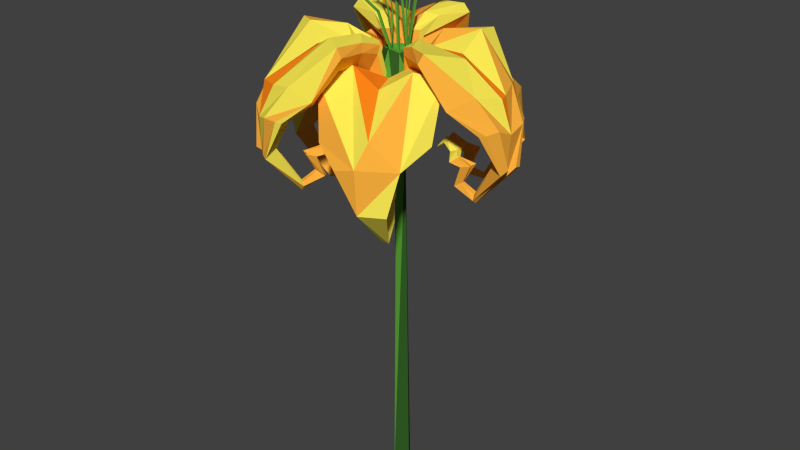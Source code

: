 # Source: specialFLower_B.blend  (saved by Blender 2.72.0; exported with 4.5.12 LTS)
import bpy
from mathutils import Matrix  # noqa: F401  (used for matrix-valued properties, if any)

bpy.ops.wm.read_factory_settings(use_empty=True)
scene = bpy.context.scene
scene.name = 'Scene'

# ---- collections
col_collection_1 = bpy.data.collections.new('Collection 1'); scene.collection.children.link(col_collection_1)

# ---- materials (node trees are filled in below, after node groups)
mat_specialflowerb_e = bpy.data.materials.new('specialFlowerB_E')
mat_specialflowerb_e.alpha_threshold = 0.0
mat_specialflowerb_e.use_transparent_shadow = False
mat_specialflowerb_e.diffuse_color = (0.1022, 0.3564, 0.0382, 1.0)
mat_specialflowerb_e.roughness = 0.5
mat_specialflowerb_e.specular_intensity = 0.0
mat_specialflowerb_d = bpy.data.materials.new('specialFlowerB_D')
mat_specialflowerb_d.alpha_threshold = 0.0
mat_specialflowerb_d.use_transparent_shadow = False
mat_specialflowerb_d.diffuse_color = (0.03071, 0.107, 0.01764, 1.0)
mat_specialflowerb_d.roughness = 0.5
mat_specialflowerb_d.specular_intensity = 0.0
mat_specialflowerb_c = bpy.data.materials.new('specialFlowerB_C')
mat_specialflowerb_c.alpha_threshold = 0.0
mat_specialflowerb_c.use_transparent_shadow = False
mat_specialflowerb_c.diffuse_color = (0.9911, 0.8469, 0.09084, 1.0)
mat_specialflowerb_c.roughness = 0.5
mat_specialflowerb_c.specular_intensity = 0.0
mat_specialflowerb_b = bpy.data.materials.new('specialFlowerB_B')
mat_specialflowerb_b.alpha_threshold = 0.0
mat_specialflowerb_b.use_transparent_shadow = False
mat_specialflowerb_b.diffuse_color = (0.9216, 0.227, 0.009134, 1.0)
mat_specialflowerb_b.roughness = 0.5
mat_specialflowerb_b.specular_intensity = 0.0
mat_specialflowerb_b.line_color = (0.0, 0.0, 0.0, 1.0)
mat_specialflowerb_a = bpy.data.materials.new('specialFlowerB_A')
mat_specialflowerb_a.alpha_threshold = 0.0
mat_specialflowerb_a.use_transparent_shadow = False
mat_specialflowerb_a.diffuse_color = (0.9911, 0.4508, 0.04817, 1.0)
mat_specialflowerb_a.roughness = 0.5
mat_specialflowerb_a.specular_intensity = 0.0
mat_specialflowerb_f = bpy.data.materials.new('specialFlowerB_F')
mat_specialflowerb_f.alpha_threshold = 0.0
mat_specialflowerb_f.use_transparent_shadow = False
mat_specialflowerb_f.diffuse_color = (0.305, 0.004391, 0.0, 1.0)
mat_specialflowerb_f.roughness = 0.5
mat_specialflowerb_f.specular_intensity = 0.0

# ---- material node trees

# ---- world
world_world = bpy.data.worlds.new('World'); scene.world = world_world
world_world.color = (0.05088, 0.05088, 0.05088)
world_world.use_sun_shadow = False
world_world.sun_shadow_jitter_overblur = 0.0
world_world.cycles.sampling_method = 'MANUAL'
world_world.cycles.sample_map_resolution = 256

# ---- meshes
me_cylinder_062 = bpy.data.meshes.new('Cylinder.062')
me_cylinder_062.from_pydata([(-0.1045, 20.95, 5.63), (1.078, 23.46, 0.4905), (2.586, 17.8, 3.391), (4.385, 20.49, 5.152), (4.181, 23.89, 1.813), (2.159, 17.81, 2.754), (2.816, 16.0, 4.1), (1.41, 20.17, 6.302), (1.368, 21.94, 1.069), (0.6657, 20.06, 0.909), (3.24, 22.71, 2.08), (4.717, 21.27, 3.302), (2.626, 16.41, 4.146), (3.219, 19.94, 4.694), (3.32, 18.59, 5.371), (2.262, 16.86, 3.47), (2.396, 17.88, 3.937), (2.047, 18.08, 3.247), (2.0, 18.48, 3.223), (1.625, 18.93, 2.525), (-0.1608, 21.38, 0.5533), (-1.221, 23.43, 4.392), (1.019, 20.1, 0.5887), (3.997, 18.28, 5.625), (0.8986, 22.11, 0.08351), (2.238, 16.56, 2.972), (2.19, 18.41, 2.813), (1.687, 18.54, 2.41), (2.975, 24.21, 2.527), (1.462, 18.3, 2.01), (-0.2705, 22.4, 3.762), (-0.3964, 23.02, 1.086), (0.001553, 24.1, 3.293), (1.53, 18.4, 3.208), (2.432, 16.14, 4.281), (1.924, 16.55, 3.216), (0.8153, 21.38, 1.384), (1.666, 20.1, 5.328), (2.565, 18.56, 5.618), (0.8588, 23.24, 1.73), (2.816, 21.66, 5.475), (2.552, 20.46, 6.192), (2.738, 18.24, 6.234), (1.411, 21.81, 2.615), (0.4054, 21.87, 0.557), (1.641, 23.29, 3.361), (1.656, 17.68, 2.875), (1.887, 17.71, 3.673), (2.051, 20.65, 3.721), (0.3743, 20.09, 0.6733), (-0.5092, -0.773, -0.2959), (-0.4691, 24.0, -0.001307), (-0.2439, 24.16, -0.5937), (0.6181, 24.15, 0.04801), (0.2354, 23.99, 0.3773), (0.1309, -0.7745, 0.5366), (0.08292, 19.39, 0.3019), (0.276, 19.38, -0.2083), (0.7242, -0.7745, -0.05763), (0.3418, -0.7745, -0.6336), (0.2476, 24.08, -0.5047), (-0.3336, 19.38, -0.1459), (-0.06059, 24.23, 0.6855), (1.065, 20.15, 1.309), (1.677, 20.16, -0.2652), (-0.8684, 20.14, 1.47), (-0.03174, 20.16, -1.959), (-1.65, 20.15, -0.2192), (-0.6285, 24.18, 0.4138), (0.533, 24.13, -0.5767), (-0.7232, 24.13, -0.2768), (-0.3962, 23.91, -0.007204), (-0.2281, 23.91, -0.3306), (0.1733, 23.91, -0.3349), (0.3597, 23.91, -0.04271), (0.1994, 23.91, 0.2783), (-0.188, 23.91, 0.2779), (0.3518, 23.91, 0.1594), (0.3483, 23.91, -0.2249), (-0.01322, 23.91, -0.4109), (-0.3811, 23.91, -0.2337), (-0.3535, 23.91, 0.1897), (0.07785, 23.91, 0.3673), (0.5313, 24.09, 0.5669), (0.7361, 24.09, -0.09311), (-0.3683, 24.09, -0.7182), (4.827, 21.46, -3.142), (-0.2334, 23.78, -1.333), (1.522, 18.05, -3.537), (1.926, 20.63, -6.531), (-0.9783, 23.71, -4.558), (2.212, 16.26, -4.381), (4.444, 20.49, -4.361), (0.17, 21.35, -5.802), (2.331, 16.7, -4.276), (2.239, 20.17, -5.281), (3.038, 18.81, -5.501), (1.954, 17.16, -3.619), (2.203, 18.17, -4.054), (1.823, 18.56, -3.394), (1.413, 19.26, -2.683), (4.291, 24.01, -1.67), (0.3067, 20.49, -1.118), (2.666, 18.47, -6.351), (-0.3117, 22.34, -1.394), (1.575, 16.86, -3.299), (1.395, 18.82, -3.063), (1.976, 23.53, -4.208), (1.118, 18.63, -2.22), (1.193, 23.51, -0.4799), (2.653, 24.56, -2.087), (2.569, 16.44, -4.177), (1.954, 16.88, -3.18), (0.7742, 23.48, -1.57), (3.5, 21.37, -5.624), (3.879, 18.54, -5.659), (0.7084, 20.4, -1.284), (0.6334, 21.64, -0.5608), (1.866, 18.21, -2.904), (2.283, 18.04, -3.478), (0.9005, 21.87, -1.583), (1.649, 21.89, -2.927), (-2.155, 24.73, 3.417), (-3.76, 23.13, 5.409), (-4.378, 25.34, 1.954), (-5.087, 22.91, 3.112), (0.08778, 24.65, 1.464), (0.146, 25.09, 2.814), (-1.948, 19.15, 3.935), (-2.088, 21.7, 6.465), (-1.482, 24.65, 0.5563), (-2.718, 25.09, 1.161), (-0.8819, 21.72, 0.6147), (-0.02453, 22.89, 0.7874), (0.292, 25.34, 4.65), (-1.664, 19.19, 3.224), (-2.408, 17.59, 4.442), (-4.809, 21.76, 4.918), (-0.9828, 21.54, 0.9985), (-0.4313, 23.24, 1.721), (-0.4375, 22.31, 1.216), (-0.377, 23.65, 2.579), (-0.2095, 23.98, 4.019), (-1.029, 22.35, 4.962), (-2.487, 17.82, 4.395), (-2.085, 21.51, 5.463), (-2.87, 19.93, 5.731), (-2.198, 18.24, 3.691), (-2.337, 19.29, 4.284), (-2.051, 19.48, 3.466), (-1.889, 19.93, 3.536), (-2.295, 19.91, 3.291), (-1.783, 20.35, 2.696), (-1.648, 20.36, 2.781), (-1.421, 19.65, 2.218), (-0.002308, 22.64, 1.017), (0.5954, 24.9, 4.723), (-4.828, 21.69, 4.6), (-1.645, 24.22, 0.6422), (-1.053, 22.63, 0.4098), (-4.314, 19.58, 5.614), (-2.9, 24.65, 1.111), (0.09912, 24.23, 1.651), (-0.376, 22.85, 5.759), (-4.593, 24.9, 1.727), (-0.3286, 21.57, 1.118), (-1.808, 21.64, 6.323), (-2.937, 19.56, 6.408), (0.2807, 24.65, 2.948), (-1.888, 17.96, 3.47), (-2.642, 19.15, 3.537), (-1.622, 19.84, 3.435), (-1.574, 20.1, 2.785), (-0.2207, 24.68, 1.155), (-0.3503, 25.33, 2.312), (-1.808, 23.3, 5.797), (-2.825, 21.72, 6.462), (-3.265, 19.64, 6.251), (-1.908, 19.76, 3.138), (-2.626, 17.3, 4.347), (-1.984, 17.95, 3.245), (-0.6392, 25.5, 4.144), (-1.681, 19.94, 2.68), (-0.5736, 21.54, 1.237), (-3.402, 25.44, 2.529), (-4.281, 23.37, 4.331), (-1.815, 20.05, 2.622), (-1.054, 22.03, 0.8487), (-3.594, 23.98, 2.071), (-2.749, 19.29, 4.047), (-1.114, 24.64, 0.7143), (-0.8611, 22.91, 0.3042), (-2.021, 25.28, 1.379), (-2.17, 19.19, 2.935), (-2.358, 19.84, 2.999), (-2.866, 17.53, 4.216), (-2.251, 17.97, 3.219), (-4.344, 21.82, 5.485), (-4.017, 19.78, 5.954), (-1.476, 23.25, 1.134), (-2.245, 23.65, 1.498), (-4.041, 22.42, 3.236), (-3.927, 21.55, 4.414), (-3.749, 19.95, 5.227), (-2.377, 18.25, 3.64), (-2.27, 19.49, 3.366), (-0.8229, 23.88, 1.163), (-1.233, 24.7, 1.896), (-2.965, 23.1, 5.608), (-3.66, 21.45, 5.986), (-3.604, 19.74, 5.989), (-0.8701, 22.04, 1.241), (-1.88, 23.11, 3.018), (-2.471, 19.22, 4.043), (-0.5513, 22.8, 0.6913), (-1.739, 24.91, 3.563), (-1.834, 19.06, 2.937), (-2.259, 19.12, 3.672), (-2.733, 17.8, 4.258), (-1.072, 22.78, 1.607), (-1.395, 23.13, 2.172), (-2.354, 22.04, 3.852), (-3.045, 21.27, 5.033), (-3.389, 19.91, 5.626), (-0.9787, 21.53, 0.79), (-0.5928, 21.68, 0.7696), (-0.796, 21.52, 1.116), (0.5322, 25.44, -4.543), (-0.1168, 23.01, -5.736), (-1.277, 24.75, -0.4307), (-2.475, 25.19, -1.055), (-2.399, 19.26, -3.429), (-4.566, 21.67, -4.691), (0.2941, 24.75, -1.336), (0.3883, 25.19, -2.708), (-0.2659, 21.79, -1.031), (-0.9491, 22.91, -0.4528), (-4.138, 25.44, -1.847), (-1.926, 19.29, -2.827), (-2.608, 17.7, -4.081), (-1.653, 21.76, -6.371), (-0.4726, 21.65, -1.35), (-1.243, 23.34, -1.018), (-0.9293, 22.37, -1.017), (-2.01, 23.75, -1.39), (-3.341, 24.08, -1.966), (-3.748, 22.46, -3.147), (-2.528, 17.92, -4.126), (-3.653, 21.61, -4.311), (-3.493, 20.04, -5.126), (-2.062, 18.35, -3.523), (-2.506, 19.39, -3.94), (-1.941, 19.58, -3.283), (-2.054, 20.02, -3.184), (-1.467, 20.46, -2.617), (-4.353, 25.0, -1.62), (0.3381, 24.42, -1.555), (0.1377, 22.99, -1.023), (-2.67, 19.68, -6.317), (-4.764, 22.95, -2.98), (0.8353, 25.0, -4.616), (-0.9004, 21.68, -0.849), (-4.046, 19.66, -5.522), (-1.507, 24.43, -0.5163), (-2.026, 18.06, -3.145), (-1.707, 19.26, -3.831), (-2.118, 19.95, -2.892), (-1.59, 20.2, -2.53), (-0.8546, 24.78, -0.543), (-1.792, 25.43, -1.234), (-4.082, 23.4, -4.239), (-4.149, 21.82, -5.453), (-3.746, 19.74, -5.728), (-2.416, 17.4, -4.222), (-1.782, 18.05, -3.116), (-0.3391, 22.92, -0.6785), (-3.234, 25.6, -2.4), (-1.446, 20.04, -2.57), (-0.8899, 21.65, -1.133), (-0.3123, 21.62, -1.25), (-0.4549, 25.54, -3.985), (-1.575, 23.47, -5.647), (-1.329, 20.16, -2.657), (0.03794, 24.09, -3.923), (-2.095, 19.39, -4.179), (-0.02653, 24.74, -1.097), (-0.1491, 25.38, -2.215), (-1.422, 19.29, -3.121), (-1.384, 19.94, -3.316), (-2.183, 17.63, -4.365), (-1.627, 18.07, -3.334), (-2.543, 21.92, -6.279), (-3.113, 19.88, -6.23), (-0.214, 23.34, -1.619), (-0.1399, 23.75, -2.464), (-0.7471, 22.52, -4.892), (-1.824, 21.65, -5.383), (-2.617, 20.05, -5.635), (-1.929, 18.35, -3.654), (-1.746, 19.59, -3.424), (-0.5411, 23.96, -1.029), (-0.9869, 24.8, -1.796), (-3.182, 23.14, -5.34), (-3.29, 21.56, -5.951), (-3.345, 19.84, -5.897), (-1.693, 19.87, -3.019), (-1.176, 19.75, -2.115), (-0.672, 21.62, -1.285), (-1.639, 23.21, -2.913), (-2.231, 19.32, -3.936), (-1.933, 24.83, -3.314), (-1.592, 19.16, -2.832), (-2.009, 19.22, -3.57), (-2.285, 17.9, -4.271), (-0.8207, 22.88, -1.508), (-1.147, 23.23, -2.073), (-2.123, 22.15, -3.735), (-2.793, 21.37, -4.941), (-3.142, 20.01, -5.521), (-1.396, 25.06, -3.503), (-2.608, 23.25, -5.503), (-1.648, 20.03, -3.429), (-5.665, 20.43, -2.437), (-0.928, 23.36, 0.5981), (-3.709, 17.63, 0.1756), (-6.502, 20.21, 1.324), (-3.431, 23.24, 3.0), (-4.786, 15.85, 0.0003624), (-1.078, 20.05, -0.4777), (-1.516, 21.82, 0.454), (-1.328, 19.98, -0.07113), (-4.994, 20.94, 2.479), (-4.753, 16.28, -0.1559), (-5.475, 20.0, 0.8894), (-6.168, 18.39, -0.1548), (-3.996, 16.74, -0.1576), (-4.497, 17.75, -0.1557), (-3.733, 18.13, -0.1146), (-2.915, 18.85, -0.1569), (-3.476, 23.59, -3.156), (-6.718, 18.05, 0.5918), (-0.7066, 22.24, 0.6187), (-3.53, 16.44, 0.01119), (-3.235, 18.4, 0.04867), (-3.833, 23.3, 0.02962), (-2.366, 18.22, -0.133), (-0.8972, 23.09, -1.068), (-3.014, 24.14, -1.528), (-3.55, 18.39, -0.5818), (-4.786, 16.02, -0.4107), (-3.615, 16.46, -0.3771), (-1.645, 23.06, -0.162), (-6.153, 21.51, -0.1442), (-6.658, 20.34, -0.7725), (-6.725, 18.12, -0.8054), (-0.6865, 21.22, -0.5438), (-3.217, 17.6, -0.3805), (-4.039, 17.63, -0.5134), (-1.707, 21.45, -0.2632), (-3.243, 21.47, -0.2379), (-5.582, 19.77, -0.7376), (6.129, 22.91, -0.07735), (3.576, 25.2, 2.54), (4.934, 22.77, 2.575), (0.9192, 24.51, -1.083), (2.059, 24.95, -1.808), (4.077, 19.02, -0.5556), (6.338, 21.56, -1.699), (0.9178, 24.51, 0.7307), (2.059, 24.95, 1.498), (0.9371, 21.55, 0.1092), (0.7409, 22.72, -0.7897), (3.576, 25.2, -2.853), (3.319, 19.05, -0.446), (4.746, 17.46, -0.4098), (6.359, 21.62, 1.431), (1.313, 21.41, 0.07367), (1.411, 23.1, -0.7601), (1.253, 22.13, -0.4886), (2.117, 23.51, -1.238), (3.281, 23.84, -2.103), (4.507, 22.22, -1.865), (4.745, 17.68, -0.3188), (5.468, 21.37, -1.201), (6.093, 19.79, -0.6547), (3.99, 18.11, -0.2166), (4.573, 19.15, -0.3926), (3.722, 19.34, -0.2318), (3.701, 19.79, -0.4074), (2.907, 20.22, -0.1544), (3.487, 24.76, -3.152), (6.093, 21.55, 1.607), (1.086, 24.18, 0.8783), (0.7248, 22.75, 0.4387), (6.714, 19.44, 0.6539), (1.075, 24.09, -1.186), (4.87, 22.71, -2.828), (3.487, 24.76, 2.839), (1.055, 21.45, -0.5446), (6.075, 21.5, -1.871), (6.712, 19.42, -0.9352), (2.107, 24.51, -1.992), (3.644, 17.82, -0.3744), (4.079, 19.02, 0.2445), (3.481, 19.7, -0.5873), (2.894, 19.96, -0.3041), (0.8051, 24.54, -0.6608), (1.872, 25.19, -1.127), (5.619, 23.16, -1.608), (6.704, 21.58, -1.059), (6.741, 19.5, -0.5725), (3.366, 19.63, -0.1924), (4.773, 17.16, -0.1738), (2.327, 19.51, -0.1532), (3.497, 17.81, -0.1797), (3.603, 25.36, -1.793), (2.856, 19.8, -0.1594), (1.334, 21.41, -0.3964), (4.288, 24.57, 0.3508), (5.586, 23.23, 1.267), (2.873, 19.92, -0.01404), (3.286, 23.85, 1.802), (4.575, 19.15, 0.08268), (0.8708, 24.5, 0.3333), (1.9, 25.14, 0.7861), (3.322, 19.05, 0.1367), (3.471, 19.7, 0.2674), (4.779, 17.39, 0.09946), (3.608, 17.83, 0.06581), (6.617, 21.68, 0.7449), (6.86, 19.64, 0.2271), (1.417, 23.1, 0.4322), (2.115, 23.51, 0.9211), (4.517, 22.28, 1.607), (5.481, 21.41, 0.9197), (6.096, 19.81, 0.359), (4.036, 18.11, -0.03596), (3.745, 19.35, 0.008028), (1.08, 23.71, -0.1435), (1.953, 24.56, -0.1561), (6.035, 22.96, -0.5078), (6.71, 21.31, -0.1034), (6.44, 19.06, -0.2102), (1.356, 21.38, -0.1337), (3.249, 22.97, -0.1554), (4.432, 19.08, -0.1559), (0.6675, 22.68, -0.1446), (3.76, 24.57, -0.1626), (3.155, 18.92, -0.1547), (4.005, 18.98, -0.1556), (4.749, 17.66, -0.03673), (1.622, 22.64, -0.1486), (2.273, 22.99, -0.1533), (4.208, 21.91, -0.162), (5.575, 21.14, -0.1559), (6.261, 19.77, -0.1531), (3.677, 19.76, 0.02207), (1.149, 21.39, 0.1779), (0.5044, 19.36, -0.579), (0.6071, 19.36, -0.5378), (1.695, 28.25, -0.9122), (0.5662, 19.36, -0.4348), (1.666, 28.32, -0.7539), (0.4634, 19.37, -0.476), (1.72, 28.5, -0.9077), (0.25, 23.91, -0.4166), (0.3528, 23.9, -0.3754), (0.3119, 23.9, -0.2724), (0.2091, 23.91, -0.3136), (0.6832, 26.92, -0.567), (0.786, 26.91, -0.5258), (0.7451, 26.92, -0.4228), (0.6423, 26.92, -0.464), (1.959, 28.9, -1.303), (2.252, 28.72, -1.138), (2.17, 28.89, -0.809), (2.707, 29.66, -1.358), (2.671, 29.73, -1.247), (1.402, 28.16, -1.011), (1.607, 28.68, -0.8622), (-0.2556, 23.47, -0.0555), (-0.3123, 23.45, -0.0749), (-2.24, 28.26, 0.2885), (-0.2948, 23.46, -0.1345), (-2.176, 28.19, 0.1771), (-0.2381, 23.48, -0.1151), (-2.226, 28.28, 0.2677), (-0.7799, 25.99, -0.1112), (-0.8365, 25.97, -0.1306), (-0.819, 25.98, -0.1902), (-0.7624, 25.99, -0.1708), (-1.445, 27.57, 0.02024), (-1.502, 27.55, 0.0008392), (-1.484, 27.56, -0.05874), (-1.428, 27.58, -0.03934), (-2.398, 28.47, 0.5034), (-2.539, 28.33, 0.4202), (-2.532, 28.43, 0.2331), (-2.913, 28.77, 0.5705), (-2.908, 28.82, 0.5077), (-1.999, 28.14, 0.3106), (-2.193, 28.4, 0.2396), (-2.111, 28.03, 0.2448), (0.05847, 23.4, -0.7795), (0.1, 23.39, -0.8263), (0.1085, 28.42, -1.476), (0.147, 23.4, -0.7848), (0.1873, 28.46, -1.431), (0.1055, 23.4, -0.738), (0.1158, 28.57, -1.489), (0.0963, 25.97, -0.6132), (0.1379, 25.96, -0.66), (0.1848, 25.97, -0.6185), (0.1433, 25.97, -0.5717), (0.09901, 27.67, -0.8724), (0.1406, 27.66, -0.9192), (0.1875, 27.67, -0.8777), (0.146, 27.67, -0.8309), (-0.04875, 28.79, -1.691), (0.09468, 28.69, -1.816), (0.2542, 28.79, -1.71), (0.0648, 29.22, -2.1), (0.1165, 29.26, -2.06), (-9.844e-05, 28.37, -1.34), (0.1184, 28.67, -1.42), (0.5826, 19.36, 0.1309), (0.509, 19.36, 0.2138), (0.494, 28.25, 1.364), (0.4259, 19.36, 0.1404), (0.3547, 28.32, 1.284), (0.4995, 19.37, 0.05761), (0.4812, 28.5, 1.386), (0.5156, 23.91, -0.1633), (0.4421, 23.9, -0.08047), (0.359, 23.9, -0.1538), (0.4325, 23.91, -0.2366), (0.5109, 26.92, 0.2953), (0.4373, 26.91, 0.3781), (0.3542, 26.92, 0.3047), (0.4277, 26.92, 0.2219), (0.7723, 28.9, 1.744), (0.5185, 28.72, 1.965), (0.2362, 28.89, 1.777), (0.5714, 29.66, 2.467), (0.4799, 29.73, 2.396), (0.6862, 28.16, 1.122), (0.4765, 28.68, 1.265), (-0.4835, 19.36, -0.2675), (-0.5024, 19.36, -0.3766), (-1.45, 28.48, -1.14), (-0.3933, 19.36, -0.3959), (-1.243, 28.32, -1.164), (-0.3743, 19.37, -0.2868), (-1.402, 28.5, -1.129), (-0.2116, 23.9, -0.1365), (-0.2306, 23.9, -0.2456), (-0.1215, 23.9, -0.2649), (-0.1025, 23.91, -0.1558), (-0.5673, 26.92, -0.4259), (-0.5863, 26.91, -0.5351), (-0.4771, 26.91, -0.5544), (-0.4582, 26.92, -0.4452), (-1.864, 28.9, -1.124), (-1.878, 28.72, -1.46), (-1.555, 28.89, -1.564), (-1.54, 29.07, -1.228), (-2.303, 29.66, -1.732), (-2.191, 29.73, -1.759), (-1.323, 28.16, -0.8041), (-1.068, 28.29, -0.8859), (-1.335, 28.02, -1.07), (0.5552, 23.4, -0.1101), (0.5659, 23.39, -0.0484), (1.069, 28.42, 0.3633), (0.5042, 23.4, -0.03749), (0.9845, 28.46, 0.3966), (0.4935, 23.4, -0.09916), (1.074, 28.56, 0.3769), (0.4015, 25.97, -0.1841), (0.4122, 25.96, -0.1224), (0.3505, 25.96, -0.1115), (0.3398, 25.97, -0.1732), (0.6026, 27.67, -0.0205), (0.6133, 27.66, 0.04118), (0.5516, 27.67, 0.05209), (0.5409, 27.67, -0.009584), (1.335, 28.79, 0.3743), (1.343, 28.69, 0.5642), (1.161, 28.79, 0.6227), (1.584, 29.22, 0.7176), (1.52, 29.26, 0.733), (1.03, 28.37, 0.1932), (1.019, 28.67, 0.3361), (0.7186, 18.59, 0.128), (-1.076, 27.19, 1.962), (0.6198, 18.59, 0.0531), (-1.185, 27.25, 1.841), (0.7167, 18.61, 0.005417), (-1.133, 27.43, 2.0), (0.1435, 23.11, 0.1944), (0.04668, 23.09, 0.2421), (-0.003618, 23.09, 0.1433), (0.09323, 23.12, 0.09566), (-0.4728, 26.02, 0.8711), (-0.5696, 25.99, 0.9188), (-0.6199, 26.0, 0.8201), (-0.5231, 26.03, 0.7724), (-1.056, 27.81, 2.474), (-1.344, 27.58, 2.565), (-1.559, 27.74, 2.299), (-1.651, 28.47, 3.08), (-0.7978, 27.15, 1.805), (-1.12, 27.63, 1.901), (-0.1818, 23.22, 0.3837), (-0.3998, 28.25, 1.022), (-0.2152, 23.23, 0.3307), (-0.4625, 28.29, 0.9559), (-0.4019, 28.44, 0.9985), (-0.1447, 25.79, 0.1969), (-0.1978, 25.79, 0.2301), (-0.2312, 25.79, 0.1771), (-0.1781, 25.8, 0.1439), (-0.2204, 27.5, 0.4448), (-0.2735, 27.49, 0.478), (-0.3068, 27.49, 0.425), (-0.2538, 27.5, 0.3918), (-0.2833, 28.41, 1.097), (-0.4823, 28.52, 1.352), (-0.6054, 28.61, 1.205), (-0.5527, 29.06, 1.606)], [], [(41, 32, 21), (9, 36, 31), (37, 38, 42), (32, 31, 21), (42, 41, 7), (24, 9, 22), (38, 12, 34), (24, 8, 9), (11, 10, 4), (21, 30, 0), (23, 14, 13), (36, 30, 21), (4, 10, 8), (6, 12, 14), (6, 25, 15), (34, 12, 15), (35, 15, 16), (25, 2, 16), (5, 17, 16), (46, 47, 16), (5, 26, 18), (46, 17, 18), (26, 27, 19), (33, 18, 19), (4, 24, 1), (24, 22, 49), (4, 28, 3), (40, 45, 32), (44, 31, 32), (44, 20, 31), (25, 6, 34), (33, 29, 27), (25, 35, 47), (13, 37, 0), (30, 36, 43), (48, 0, 30), (14, 38, 37), (3, 40, 41), (3, 41, 42), (1, 24, 44), (28, 1, 39), (28, 45, 40), (2, 47, 46), (23, 42, 6), (13, 48, 11), (8, 43, 36), (48, 43, 10), (0, 41, 21), (49, 9, 20), (20, 9, 31), (7, 37, 42), (7, 41, 0), (42, 38, 34), (7, 0, 37), (3, 23, 13), (31, 36, 21), (3, 13, 11), (24, 4, 8), (23, 6, 14), (12, 6, 15), (35, 34, 15), (47, 35, 16), (15, 25, 16), (2, 5, 16), (17, 46, 16), (17, 5, 18), (33, 46, 18), (18, 26, 19), (29, 33, 19), (27, 29, 19), (28, 4, 1), (11, 4, 3), (41, 40, 32), (44, 49, 20), (39, 44, 32), (45, 39, 32), (35, 25, 34), (26, 46, 33), (26, 33, 27), (34, 6, 42), (48, 13, 0), (43, 48, 30), (13, 14, 37), (14, 12, 38), (39, 1, 44), (23, 3, 42), (44, 24, 49), (45, 28, 39), (3, 28, 40), (5, 46, 26), (5, 2, 46), (47, 2, 25), (49, 22, 9), (9, 8, 36), (8, 10, 43), (11, 48, 10), (68, 51, 70), (57, 56, 55), (52, 60, 69), (83, 54, 62), (57, 64, 63), (57, 66, 64), (56, 63, 65), (67, 66, 61), (65, 67, 61), (62, 68, 65), (64, 84, 83), (63, 83, 62), (69, 84, 64), (85, 69, 66), (70, 85, 66), (68, 70, 67), (76, 74, 73), (83, 53, 77), (62, 76, 68), (84, 69, 78), (85, 70, 80), (62, 54, 82), (60, 73, 69), (51, 71, 70), (60, 52, 79), (58, 57, 55), (83, 84, 53), (59, 50, 57), (58, 59, 57), (85, 52, 69), (56, 57, 63), (57, 61, 66), (61, 56, 65), (51, 68, 81), (63, 64, 83), (64, 66, 69), (65, 63, 62), (67, 70, 66), (65, 68, 67), (74, 53, 84), (72, 52, 85), (75, 54, 83), (56, 61, 55), (61, 57, 50), (55, 61, 50), (50, 59, 58), (79, 52, 72), (72, 85, 80), (80, 70, 71), (71, 51, 81), (81, 68, 76), (76, 62, 82), (82, 54, 75), (75, 83, 77), (77, 53, 74), (74, 84, 78), (78, 69, 73), (73, 60, 79), (74, 76, 75), (81, 76, 71), (76, 72, 71), (77, 74, 75), (55, 50, 58), (74, 78, 73), (72, 80, 71), (76, 82, 75), (76, 73, 72), (73, 79, 72), (114, 110, 101), (116, 120, 109), (92, 96, 115), (110, 109, 101), (115, 114, 92), (96, 94, 111), (101, 121, 86), (103, 96, 95), (120, 121, 101), (91, 94, 96), (91, 105, 97), (111, 94, 97), (112, 97, 98), (105, 88, 98), (88, 99, 98), (118, 119, 98), (88, 106, 99), (118, 99, 100), (90, 104, 87), (90, 107, 89), (114, 107, 110), (113, 109, 110), (105, 91, 111), (118, 108, 106), (105, 112, 119), (95, 92, 86), (89, 114, 115), (87, 104, 117), (107, 87, 113), (88, 119, 118), (103, 115, 91), (95, 121, 93), (104, 120, 116), (90, 121, 120), (86, 114, 101), (117, 116, 109), (92, 114, 86), (102, 104, 116), (115, 96, 111), (89, 103, 95), (109, 120, 101), (89, 95, 93), (103, 91, 96), (94, 91, 97), (112, 111, 97), (119, 112, 98), (97, 105, 98), (99, 118, 98), (99, 106, 100), (108, 118, 100), (106, 108, 100), (102, 116, 117), (107, 90, 87), (93, 90, 89), (113, 117, 109), (107, 113, 110), (112, 105, 111), (111, 91, 115), (121, 95, 86), (95, 96, 92), (103, 89, 115), (117, 104, 102), (113, 87, 117), (89, 107, 114), (88, 118, 106), (119, 88, 105), (104, 90, 120), (93, 121, 90), (208, 123, 209), (185, 184, 124), (138, 187, 159), (187, 199, 158), (202, 203, 160), (199, 200, 161), (215, 122, 123), (197, 185, 125), (190, 130, 131), (192, 131, 124), (198, 197, 137), (195, 198, 160), (155, 140, 183), (203, 218, 195), (162, 139, 140), (143, 142, 156), (125, 201, 202), (164, 188, 201), (167, 146, 145), (200, 188, 164), (145, 143, 163), (156, 142, 141), (136, 144, 146), (168, 141, 139), (136, 169, 147), (195, 218, 204), (196, 204, 189), (169, 128, 148), (135, 149, 148), (193, 170, 189), (135, 171, 150), (193, 205, 151), (171, 172, 153), (194, 151, 152), (154, 186, 152), (224, 159, 191), (159, 158, 130), (130, 158, 161), (133, 155, 165), (126, 162, 155), (163, 156, 134), (125, 157, 137), (124, 164, 125), (131, 161, 164), (129, 166, 163), (156, 168, 127), (168, 162, 126), (163, 175, 176), (127, 126, 173), (129, 176, 177), (136, 179, 180), (133, 165, 225), (134, 127, 174), (134, 181, 175), (135, 178, 171), (171, 178, 182), (172, 182, 154), (128, 169, 180), (167, 177, 179), (149, 213, 148), (123, 122, 184), (209, 123, 185), (225, 132, 191), (206, 190, 192), (214, 191, 190), (207, 192, 184), (180, 179, 195), (216, 193, 194), (194, 186, 182), (216, 217, 170), (180, 196, 170), (210, 209, 197), (179, 210, 198), (222, 202, 201), (187, 138, 226), (200, 199, 219), (199, 187, 211), (188, 200, 220), (221, 201, 188), (223, 203, 202), (226, 138, 224), (175, 208, 209), (174, 173, 206), (176, 209, 210), (173, 133, 214), (181, 174, 207), (181, 215, 208), (128, 217, 216), (177, 210, 179), (165, 183, 226), (222, 221, 143), (140, 211, 226), (141, 220, 219), (139, 219, 211), (142, 212, 220), (221, 212, 142), (223, 222, 145), (144, 218, 223), (165, 224, 225), (150, 153, 152), (189, 204, 147), (189, 213, 149), (125, 185, 124), (224, 138, 159), (159, 187, 158), (157, 202, 160), (158, 199, 161), (122, 215, 207), (208, 215, 123), (137, 197, 125), (192, 190, 131), (190, 191, 130), (184, 192, 124), (160, 198, 137), (165, 155, 183), (160, 203, 195), (155, 162, 140), (163, 143, 156), (157, 125, 202), (125, 164, 201), (166, 167, 145), (161, 200, 164), (166, 145, 163), (168, 156, 141), (167, 136, 146), (162, 168, 139), (144, 136, 147), (196, 195, 204), (170, 196, 189), (147, 169, 148), (128, 135, 148), (205, 193, 189), (149, 135, 150), (194, 193, 151), (150, 171, 153), (186, 194, 152), (172, 154, 153), (132, 224, 191), (191, 159, 130), (137, 157, 160), (131, 130, 161), (133, 126, 155), (129, 167, 166), (124, 131, 164), (134, 156, 127), (127, 168, 126), (129, 163, 176), (174, 127, 173), (167, 129, 177), (169, 136, 180), (173, 126, 133), (181, 134, 174), (163, 134, 175), (172, 171, 182), (136, 167, 179), (218, 144, 147), (213, 147, 148), (185, 123, 184), (197, 209, 185), (214, 225, 191), (207, 206, 192), (206, 214, 190), (122, 207, 184), (196, 180, 195), (178, 216, 194), (178, 194, 182), (182, 186, 154), (193, 216, 170), (217, 180, 170), (198, 210, 197), (195, 179, 198), (221, 222, 201), (211, 187, 226), (220, 200, 219), (219, 199, 211), (212, 188, 220), (212, 221, 188), (222, 223, 202), (223, 218, 203), (132, 225, 224), (176, 175, 209), (207, 174, 206), (177, 176, 210), (214, 133, 225), (206, 173, 214), (215, 181, 207), (175, 181, 208), (135, 216, 178), (135, 128, 216), (217, 128, 180), (224, 165, 226), (145, 222, 143), (183, 140, 226), (139, 141, 219), (140, 139, 211), (141, 142, 220), (143, 221, 142), (146, 223, 145), (146, 144, 223), (151, 149, 150), (151, 150, 152), (152, 153, 154), (204, 218, 147), (213, 189, 147), (205, 189, 149), (205, 149, 151), (281, 280, 227), (241, 293, 256), (296, 297, 258), (293, 294, 256), (291, 281, 228), (285, 233, 234), (286, 234, 227), (292, 291, 240), (289, 292, 258), (236, 243, 278), (297, 313, 289), (263, 242, 243), (246, 245, 255), (228, 295, 296), (260, 283, 295), (262, 249, 248), (293, 241, 307), (294, 283, 260), (248, 246, 259), (255, 245, 244), (239, 247, 249), (263, 244, 242), (239, 264, 250), (289, 313, 298), (290, 298, 284), (264, 231, 251), (238, 252, 251), (287, 265, 284), (238, 266, 253), (252, 253, 321), (287, 299, 321), (266, 267, 254), (321, 253, 254), (288, 321, 254), (306, 282, 254), (257, 256, 233), (229, 263, 236), (259, 255, 237), (227, 260, 228), (234, 256, 260), (255, 263, 230), (259, 270, 271), (230, 229, 268), (232, 271, 272), (239, 273, 274), (236, 261, 235), (229, 236, 275), (237, 230, 269), (237, 276, 270), (267, 277, 306), (231, 264, 274), (262, 272, 273), (252, 309, 251), (261, 279, 235), (320, 319, 280), (303, 320, 281), (300, 285, 286), (275, 257, 285), (301, 286, 280), (274, 273, 289), (311, 287, 288), (288, 282, 277), (311, 312, 265), (274, 290, 265), (304, 303, 291), (273, 304, 292), (317, 296, 295), (294, 293, 314), (283, 294, 315), (316, 295, 283), (318, 297, 296), (307, 241, 279), (270, 302, 303), (269, 268, 300), (271, 303, 304), (276, 269, 301), (276, 310, 302), (311, 305, 266), (266, 305, 277), (231, 312, 311), (272, 304, 273), (279, 278, 307), (317, 316, 246), (244, 315, 314), (242, 314, 307), (245, 308, 315), (316, 308, 245), (318, 317, 248), (247, 313, 318), (284, 298, 250), (284, 309, 252), (302, 310, 319), (303, 302, 320), (228, 281, 227), (279, 241, 257), (257, 241, 256), (240, 296, 258), (240, 291, 228), (286, 285, 234), (285, 257, 233), (280, 286, 227), (258, 292, 240), (261, 236, 278), (258, 297, 289), (236, 263, 243), (259, 246, 255), (240, 228, 296), (228, 260, 295), (232, 262, 248), (256, 294, 260), (232, 248, 259), (263, 255, 244), (262, 239, 249), (247, 239, 250), (290, 289, 298), (265, 290, 284), (250, 264, 251), (231, 238, 251), (299, 287, 284), (252, 238, 253), (288, 287, 321), (253, 266, 254), (282, 288, 254), (267, 306, 254), (235, 279, 257), (234, 233, 256), (227, 234, 260), (237, 255, 230), (230, 263, 229), (232, 259, 271), (269, 230, 268), (262, 232, 272), (264, 239, 274), (275, 236, 235), (268, 229, 275), (276, 237, 269), (259, 237, 270), (267, 266, 277), (239, 262, 273), (279, 261, 278), (313, 247, 250), (309, 250, 251), (281, 320, 280), (291, 303, 281), (275, 235, 257), (301, 300, 286), (300, 275, 285), (319, 301, 280), (290, 274, 289), (305, 311, 288), (305, 288, 277), (277, 282, 306), (287, 311, 265), (312, 274, 265), (292, 304, 291), (289, 273, 292), (316, 317, 295), (315, 294, 314), (314, 293, 307), (308, 283, 315), (308, 316, 283), (317, 318, 296), (318, 313, 297), (271, 270, 303), (301, 269, 300), (272, 271, 304), (300, 268, 275), (310, 276, 301), (270, 276, 302), (238, 311, 266), (238, 231, 311), (312, 231, 274), (248, 317, 246), (278, 243, 307), (242, 244, 314), (243, 242, 307), (244, 245, 315), (246, 316, 245), (249, 318, 248), (249, 247, 318), (298, 313, 250), (309, 284, 250), (299, 284, 252), (299, 252, 321), (320, 302, 319), (310, 301, 319), (353, 347, 339), (328, 358, 346), (360, 334, 354), (347, 346, 339), (354, 353, 322), (334, 332, 349), (341, 329, 330), (339, 359, 322), (340, 334, 333), (358, 328, 330), (358, 359, 339), (327, 332, 334), (327, 342, 335), (349, 332, 335), (350, 335, 336), (342, 324, 336), (324, 337, 336), (356, 357, 336), (324, 343, 337), (356, 337, 348), (326, 341, 323), (341, 330, 328), (326, 344, 325), (352, 344, 347), (351, 346, 347), (342, 327, 349), (348, 345, 343), (342, 350, 357), (348, 337, 338), (325, 352, 353), (325, 353, 354), (323, 341, 355), (344, 323, 351), (324, 357, 356), (340, 354, 327), (360, 359, 331), (329, 358, 330), (326, 359, 358), (334, 360, 333), (322, 353, 339), (355, 328, 346), (322, 360, 354), (354, 334, 349), (325, 340, 333), (346, 358, 339), (325, 333, 331), (341, 326, 329), (340, 327, 334), (332, 327, 335), (350, 349, 335), (357, 350, 336), (335, 342, 336), (337, 356, 336), (337, 343, 338), (345, 348, 338), (343, 345, 338), (344, 326, 323), (331, 326, 325), (353, 352, 347), (351, 355, 346), (344, 351, 347), (350, 342, 349), (343, 356, 348), (349, 327, 354), (359, 360, 322), (340, 325, 354), (355, 341, 328), (351, 323, 355), (325, 344, 352), (324, 356, 343), (357, 324, 342), (333, 360, 331), (329, 326, 358), (331, 359, 326), (440, 361, 441), (419, 418, 362), (376, 431, 392), (434, 435, 394), (431, 432, 392), (429, 419, 363), (423, 368, 369), (424, 369, 362), (430, 429, 375), (427, 430, 394), (371, 378, 417), (435, 450, 427), (395, 377, 378), (381, 380, 390), (363, 433, 434), (397, 421, 433), (400, 384, 383), (431, 376, 443), (432, 421, 397), (383, 381, 396), (390, 380, 379), (374, 382, 384), (401, 379, 377), (374, 402, 385), (427, 450, 436), (428, 436, 422), (402, 366, 386), (373, 387, 386), (425, 403, 422), (373, 404, 388), (425, 437, 456), (404, 405, 389), (426, 456, 389), (413, 420, 389), (393, 392, 368), (364, 395, 371), (396, 390, 372), (363, 391, 375), (362, 397, 363), (369, 392, 397), (367, 399, 396), (390, 401, 365), (401, 395, 364), (396, 408, 409), (365, 364, 406), (367, 409, 410), (374, 412, 414), (372, 365, 407), (372, 415, 396), (373, 411, 404), (404, 411, 416), (405, 416, 413), (366, 402, 414), (400, 410, 412), (387, 445, 386), (361, 447, 418), (441, 361, 419), (438, 423, 424), (446, 393, 423), (439, 424, 418), (414, 412, 427), (448, 425, 426), (426, 420, 416), (448, 449, 403), (414, 428, 403), (442, 441, 429), (412, 442, 430), (454, 434, 433), (432, 431, 451), (421, 432, 452), (453, 433, 421), (455, 435, 434), (443, 376, 457), (408, 440, 441), (407, 406, 438), (409, 441, 442), (371, 398, 370), (406, 371, 446), (415, 407, 439), (415, 447, 440), (366, 449, 448), (410, 442, 412), (398, 417, 443), (454, 453, 381), (379, 452, 451), (377, 451, 443), (380, 444, 452), (453, 444, 380), (455, 454, 383), (382, 450, 455), (398, 457, 370), (422, 436, 385), (422, 445, 387), (363, 419, 362), (457, 376, 393), (393, 376, 392), (391, 434, 394), (440, 447, 361), (375, 429, 363), (424, 423, 369), (423, 393, 368), (418, 424, 362), (394, 430, 375), (398, 371, 417), (394, 435, 427), (371, 395, 378), (396, 381, 390), (391, 363, 434), (363, 397, 433), (399, 400, 383), (392, 432, 397), (399, 383, 396), (401, 390, 379), (400, 374, 384), (395, 401, 377), (382, 374, 385), (428, 427, 436), (403, 428, 422), (385, 402, 386), (366, 373, 386), (437, 425, 422), (387, 373, 388), (426, 425, 456), (388, 404, 389), (420, 426, 389), (405, 413, 389), (370, 457, 393), (375, 391, 394), (369, 368, 392), (367, 400, 399), (362, 369, 397), (372, 390, 365), (365, 401, 364), (367, 396, 409), (407, 365, 406), (400, 367, 410), (402, 374, 414), (406, 364, 371), (415, 372, 407), (396, 415, 408), (405, 404, 416), (374, 400, 412), (450, 382, 385), (445, 385, 386), (456, 387, 388), (456, 388, 389), (419, 361, 418), (429, 441, 419), (446, 370, 393), (439, 438, 424), (438, 446, 423), (447, 439, 418), (428, 414, 427), (411, 448, 426), (411, 426, 416), (416, 420, 413), (425, 448, 403), (449, 414, 403), (430, 442, 429), (427, 412, 430), (453, 454, 433), (452, 432, 451), (451, 431, 443), (444, 421, 452), (444, 453, 421), (454, 455, 434), (455, 450, 435), (409, 408, 441), (439, 407, 438), (410, 409, 442), (446, 371, 370), (438, 406, 446), (447, 415, 439), (408, 415, 440), (373, 448, 411), (373, 366, 448), (449, 366, 414), (457, 398, 443), (383, 454, 381), (417, 378, 443), (377, 379, 451), (378, 377, 443), (379, 380, 452), (381, 453, 380), (384, 455, 383), (384, 382, 455), (436, 450, 385), (445, 422, 385), (437, 422, 387), (437, 387, 456), (470, 460, 462), (464, 460, 469), (471, 462, 464), (458, 459, 461), (458, 465, 466), (466, 467, 461), (463, 468, 465), (467, 468, 463), (469, 470, 466), (466, 470, 471), (472, 469, 465), (467, 471, 472), (473, 479, 477), (462, 475, 479), (460, 474, 475), (460, 478, 473), (474, 476, 477), (474, 473, 476), (464, 479, 478), (469, 460, 470), (471, 470, 462), (473, 478, 479), (472, 464, 469), (472, 471, 464), (463, 458, 461), (459, 458, 466), (459, 466, 461), (458, 463, 465), (461, 467, 463), (465, 469, 466), (467, 466, 471), (468, 472, 465), (468, 467, 472), (476, 473, 477), (462, 460, 475), (474, 460, 473), (479, 475, 477), (475, 474, 477), (460, 464, 478), (479, 464, 462), (492, 482, 484), (486, 482, 491), (493, 484, 486), (480, 481, 483), (480, 487, 488), (488, 489, 483), (485, 490, 487), (489, 490, 485), (491, 492, 488), (488, 492, 493), (494, 491, 487), (489, 493, 494), (495, 501, 499), (484, 497, 501), (502, 496, 497), (502, 500, 495), (496, 498, 499), (496, 495, 498), (486, 501, 500), (484, 482, 502), (482, 500, 502), (491, 482, 492), (493, 492, 484), (495, 500, 501), (494, 486, 491), (494, 493, 486), (485, 480, 483), (481, 480, 488), (481, 488, 483), (480, 485, 487), (483, 489, 485), (487, 491, 488), (489, 488, 493), (490, 494, 487), (490, 489, 494), (498, 495, 499), (484, 502, 497), (496, 502, 495), (501, 497, 499), (497, 496, 499), (482, 486, 500), (501, 486, 484), (515, 505, 507), (509, 505, 514), (516, 507, 509), (503, 504, 506), (503, 510, 511), (511, 512, 506), (508, 513, 510), (512, 513, 508), (514, 515, 511), (511, 515, 516), (517, 514, 510), (512, 516, 517), (518, 524, 522), (507, 520, 524), (505, 519, 520), (505, 523, 518), (519, 521, 522), (519, 518, 521), (509, 524, 523), (514, 505, 515), (516, 515, 507), (518, 523, 524), (517, 509, 514), (517, 516, 509), (508, 503, 506), (504, 503, 511), (504, 511, 506), (503, 508, 510), (506, 512, 508), (510, 514, 511), (512, 511, 516), (513, 517, 510), (513, 512, 517), (521, 518, 522), (507, 505, 520), (519, 505, 518), (524, 520, 522), (520, 519, 522), (505, 509, 523), (524, 509, 507), (537, 527, 529), (531, 527, 536), (538, 529, 531), (525, 526, 528), (525, 532, 533), (533, 534, 528), (530, 535, 532), (534, 535, 530), (536, 537, 533), (533, 537, 538), (539, 536, 532), (534, 538, 539), (540, 546, 544), (529, 542, 546), (527, 541, 542), (527, 545, 540), (541, 543, 544), (541, 540, 543), (531, 546, 545), (536, 527, 537), (538, 537, 529), (540, 545, 546), (539, 531, 536), (539, 538, 531), (530, 525, 528), (526, 525, 533), (526, 533, 528), (525, 530, 532), (528, 534, 530), (532, 536, 533), (534, 533, 538), (535, 539, 532), (535, 534, 539), (543, 540, 544), (529, 527, 542), (541, 527, 540), (546, 542, 544), (542, 541, 544), (527, 531, 545), (546, 531, 529), (559, 549, 551), (568, 569, 565), (553, 549, 558), (560, 551, 553), (547, 548, 550), (547, 554, 555), (555, 556, 550), (552, 557, 554), (556, 557, 552), (558, 559, 555), (555, 559, 560), (561, 558, 554), (556, 560, 561), (562, 565, 567), (551, 564, 565), (570, 563, 564), (570, 568, 562), (563, 566, 567), (563, 562, 566), (553, 569, 568), (551, 549, 570), (549, 568, 570), (558, 549, 559), (560, 559, 551), (562, 568, 565), (561, 553, 558), (561, 560, 553), (552, 547, 550), (548, 547, 555), (548, 555, 550), (547, 552, 554), (550, 556, 552), (554, 558, 555), (556, 555, 560), (557, 561, 554), (557, 556, 561), (566, 562, 567), (569, 551, 565), (551, 570, 564), (563, 570, 562), (565, 564, 567), (564, 563, 567), (549, 553, 568), (569, 553, 551), (583, 573, 575), (577, 573, 582), (584, 575, 577), (571, 572, 574), (571, 578, 579), (579, 580, 574), (576, 581, 578), (580, 581, 576), (582, 583, 579), (579, 583, 584), (585, 582, 578), (580, 584, 585), (586, 592, 590), (575, 588, 592), (573, 587, 588), (573, 591, 586), (587, 589, 590), (587, 586, 589), (577, 592, 591), (582, 573, 583), (584, 583, 575), (586, 591, 592), (585, 577, 582), (585, 584, 577), (576, 571, 574), (572, 571, 579), (572, 579, 574), (571, 576, 578), (574, 580, 576), (578, 582, 579), (580, 579, 584), (581, 585, 578), (581, 580, 585), (589, 586, 590), (575, 573, 588), (587, 573, 586), (592, 588, 590), (588, 587, 590), (573, 577, 591), (592, 577, 575), (604, 594, 596), (598, 594, 603), (605, 596, 598), (593, 599, 600), (600, 601, 595), (597, 602, 599), (601, 602, 597), (603, 604, 600), (600, 604, 605), (606, 603, 599), (601, 605, 606), (607, 612, 610), (596, 609, 612), (594, 608, 609), (594, 611, 607), (608, 607, 610), (598, 612, 611), (603, 594, 604), (605, 604, 596), (607, 611, 612), (606, 598, 603), (606, 605, 598), (597, 593, 595), (593, 600, 595), (593, 597, 599), (595, 601, 597), (599, 603, 600), (601, 600, 605), (602, 606, 599), (602, 601, 606), (596, 594, 609), (608, 594, 607), (612, 609, 610), (609, 608, 610), (594, 598, 611), (612, 598, 596), (623, 614, 616), (617, 614, 622), (624, 616, 617), (613, 618, 619), (619, 620, 615), (615, 621, 618), (620, 621, 615), (622, 623, 619), (619, 623, 624), (625, 622, 618), (620, 624, 625), (626, 617, 629), (616, 628, 617), (614, 627, 628), (627, 626, 629), (622, 614, 623), (624, 623, 616), (625, 617, 622), (625, 624, 617), (613, 619, 615), (613, 615, 618), (618, 622, 619), (620, 619, 624), (621, 625, 618), (621, 620, 625), (616, 614, 628), (627, 614, 626), (617, 628, 629), (628, 627, 629), (614, 617, 626)])
me_cylinder_062.polygons.foreach_set('material_index', [2, 4, 2, 4, 4, 4, 2, 4, 4, 2, 2, 4, 4, 4, 2, 2, 2, 2, 2, 2, 2, 2, 2, 2, 2, 4, 2, 3, 4, 4, 2, 2, 2, 4, 4, 4, 4, 4, 4, 4, 2, 2, 2, 2, 4, 4, 4, 4, 4, 4, 2, 4, 4, 2, 2, 4, 2, 4, 2, 2, 2, 2, 2, 2, 2, 2, 2, 2, 2, 2, 4, 2, 2, 4, 2, 3, 2, 2, 2, 2, 4, 4, 4, 4, 2, 2, 4, 2, 4, 2, 2, 2, 4, 4, 4, 4, 1, 0, 0, 1, 0, 1, 1, 0, 0, 1, 1, 1, 1, 0, 0, 0, 0, 0, 1, 0, 0, 0, 1, 1, 0, 1, 1, 0, 1, 0, 0, 1, 1, 0, 0, 0, 0, 0, 1, 1, 1, 1, 1, 1, 0, 0, 0, 0, 0, 0, 0, 0, 0, 0, 0, 0, 0, 0, 0, 0, 0, 0, 0, 0, 0, 0, 0, 0, 2, 4, 4, 4, 4, 4, 4, 4, 4, 4, 4, 4, 4, 4, 4, 4, 4, 4, 2, 4, 4, 4, 4, 4, 4, 4, 2, 4, 3, 4, 4, 4, 4, 4, 4, 4, 4, 4, 4, 4, 4, 4, 4, 4, 4, 4, 4, 4, 4, 4, 4, 2, 4, 2, 4, 4, 4, 3, 4, 4, 4, 4, 4, 2, 4, 4, 4, 4, 3, 2, 4, 4, 4, 4, 3, 4, 2, 4, 4, 4, 4, 4, 4, 4, 4, 4, 2, 4, 4, 4, 2, 4, 4, 4, 4, 4, 4, 4, 4, 4, 4, 4, 4, 2, 2, 2, 2, 2, 4, 2, 2, 2, 2, 4, 4, 2, 2, 4, 4, 4, 2, 2, 4, 4, 4, 4, 4, 4, 2, 2, 4, 2, 4, 2, 4, 4, 4, 4, 4, 4, 4, 4, 4, 4, 4, 4, 4, 4, 4, 2, 2, 2, 2, 2, 2, 4, 3, 4, 4, 4, 4, 4, 4, 4, 4, 4, 4, 3, 4, 4, 4, 4, 4, 4, 4, 3, 3, 4, 2, 4, 4, 4, 4, 4, 4, 4, 4, 4, 2, 4, 4, 4, 2, 4, 4, 4, 4, 4, 4, 4, 4, 4, 4, 4, 4, 2, 2, 2, 2, 2, 2, 2, 4, 4, 4, 2, 4, 4, 2, 2, 2, 4, 4, 4, 4, 2, 4, 4, 2, 4, 2, 4, 4, 4, 4, 4, 4, 4, 4, 4, 4, 4, 4, 4, 4, 4, 4, 4, 2, 2, 4, 4, 2, 2, 2, 4, 4, 4, 4, 4, 4, 4, 4, 4, 4, 4, 4, 3, 3, 3, 4, 4, 4, 4, 2, 4, 4, 4, 2, 2, 2, 2, 4, 4, 4, 4, 4, 4, 4, 2, 4, 4, 2, 4, 2, 4, 4, 4, 4, 2, 2, 4, 2, 3, 2, 2, 3, 2, 2, 2, 2, 2, 2, 2, 2, 2, 2, 4, 4, 4, 4, 2, 2, 2, 4, 4, 4, 2, 4, 4, 4, 4, 4, 4, 2, 2, 4, 4, 4, 3, 4, 4, 4, 4, 4, 4, 4, 4, 4, 4, 4, 4, 4, 4, 4, 4, 4, 4, 4, 4, 4, 4, 4, 4, 4, 3, 3, 2, 4, 4, 4, 2, 2, 4, 2, 4, 4, 4, 4, 2, 4, 4, 2, 4, 2, 4, 2, 4, 4, 4, 2, 2, 4, 2, 2, 2, 2, 2, 2, 2, 2, 2, 2, 4, 2, 4, 4, 4, 4, 2, 2, 2, 4, 4, 4, 4, 4, 4, 4, 4, 4, 4, 4, 4, 4, 2, 4, 4, 4, 4, 4, 4, 4, 4, 4, 4, 4, 4, 4, 4, 4, 4, 4, 2, 2, 4, 4, 4, 4, 4, 4, 4, 4, 4, 4, 4, 4, 2, 3, 3, 2, 4, 4, 2, 2, 4, 4, 4, 4, 4, 4, 4, 4, 4, 4, 4, 4, 4, 4, 4, 2, 4, 4, 4, 4, 4, 4, 4, 4, 4, 4, 4, 3, 4, 2, 4, 4, 4, 4, 2, 4, 4, 4, 2, 4, 2, 4, 4, 4, 4, 4, 4, 4, 4, 4, 4, 4, 2, 4, 4, 4, 4, 4, 2, 4, 2, 4, 4, 4, 4, 4, 4, 4, 4, 3, 2, 4, 4, 4, 4, 2, 2, 4, 4, 4, 4, 4, 4, 4, 4, 4, 4, 4, 4, 4, 4, 4, 4, 4, 4, 4, 4, 4, 4, 2, 4, 2, 2, 4, 2, 2, 4, 4, 4, 2, 2, 2, 4, 2, 4, 4, 2, 2, 4, 4, 4, 4, 4, 4, 3, 2, 4, 4, 4, 4, 2, 2, 4, 4, 4, 3, 4, 4, 4, 4, 4, 4, 4, 4, 4, 4, 4, 4, 2, 4, 3, 4, 4, 4, 4, 4, 4, 4, 4, 4, 4, 4, 4, 4, 4, 4, 3, 4, 2, 4, 2, 4, 4, 4, 4, 4, 4, 4, 4, 4, 4, 4, 4, 4, 4, 4, 4, 4, 4, 4, 4, 2, 4, 2, 4, 4, 4, 4, 2, 4, 2, 2, 4, 2, 4, 4, 4, 2, 4, 4, 4, 4, 4, 2, 2, 2, 4, 4, 4, 4, 3, 4, 4, 4, 2, 2, 4, 4, 4, 4, 4, 4, 4, 4, 4, 4, 4, 4, 4, 4, 4, 2, 4, 4, 4, 4, 4, 4, 4, 4, 4, 4, 4, 4, 4, 4, 4, 4, 2, 0, 0, 0, 0, 0, 0, 0, 0, 0, 0, 0, 0, 5, 5, 5, 5, 5, 5, 5, 0, 0, 5, 0, 0, 0, 0, 0, 0, 0, 0, 0, 0, 0, 5, 5, 5, 5, 5, 5, 5, 0, 0, 0, 0, 0, 0, 0, 0, 0, 0, 0, 0, 5, 5, 5, 5, 5, 5, 5, 5, 5, 0, 0, 5, 0, 0, 0, 0, 0, 0, 0, 0, 0, 0, 0, 5, 5, 5, 5, 5, 5, 5, 0, 0, 0, 0, 0, 0, 0, 0, 0, 0, 0, 0, 5, 5, 5, 5, 5, 5, 5, 0, 0, 5, 0, 0, 0, 0, 0, 0, 0, 0, 0, 0, 0, 5, 5, 5, 5, 5, 5, 5, 0, 0, 0, 0, 0, 0, 0, 0, 0, 0, 0, 0, 5, 5, 5, 5, 5, 5, 5, 0, 0, 5, 0, 0, 0, 0, 0, 0, 0, 0, 0, 0, 0, 5, 5, 5, 5, 5, 5, 5, 0, 5, 0, 0, 0, 0, 0, 0, 0, 0, 0, 0, 0, 5, 5, 5, 5, 5, 5, 5, 5, 5, 0, 0, 5, 0, 0, 0, 0, 0, 0, 0, 0, 0, 0, 0, 5, 5, 5, 5, 5, 5, 5, 5, 0, 0, 0, 0, 0, 0, 0, 0, 0, 0, 0, 0, 5, 5, 5, 5, 5, 5, 5, 0, 0, 5, 0, 0, 0, 0, 0, 0, 0, 0, 0, 0, 0, 5, 5, 5, 5, 5, 5, 5, 0, 0, 0, 0, 0, 0, 0, 0, 0, 0, 0, 5, 5, 5, 5, 5, 5, 0, 0, 5, 0, 0, 0, 0, 0, 0, 0, 0, 0, 0, 5, 5, 5, 5, 5, 5, 0, 0, 0, 0, 0, 0, 0, 0, 0, 0, 0, 5, 5, 5, 5, 0, 0, 0, 0, 0, 0, 0, 0, 0, 0, 5, 5, 5, 5, 5])
me_cylinder_062.materials.append(mat_specialflowerb_e)
me_cylinder_062.materials.append(mat_specialflowerb_d)
me_cylinder_062.materials.append(mat_specialflowerb_c)
me_cylinder_062.materials.append(mat_specialflowerb_b)
me_cylinder_062.materials.append(mat_specialflowerb_a)
me_cylinder_062.materials.append(mat_specialflowerb_f)
me_cylinder_062.use_remesh_preserve_volume = False
me_cylinder_062.use_remesh_preserve_attributes = False
me_cylinder_062.use_mirror_vertex_groups = False
me_cylinder_062.update()

# ---- objects
ob_cylinder_054 = bpy.data.objects.new('Cylinder.054', me_cylinder_062)

# ---- transforms, parenting, visibility, modifiers, constraints
ob_cylinder_054.location = (0.0, 0.0, 0.0)
ob_cylinder_054.rotation_euler = (1.571, -0.0, 0.0)
ob_cylinder_054.lineart.crease_threshold = 0.0

# ---- collection membership
col_collection_1.objects.link(ob_cylinder_054)

# ---- scene / render settings (as saved in the file)
scene.frame_start = 1; scene.frame_end = 250; scene.frame_set(1)
scene.render.engine = 'BLENDER_EEVEE_NEXT'
scene.render.resolution_percentage = 50
scene.render.dither_intensity = 0.0
scene.cycles.use_denoising = False
scene.cycles.samples = 10
scene.cycles.sampling_pattern = 'TABULATED_SOBOL'
scene.cycles.light_sampling_threshold = 0.0
scene.cycles.use_adaptive_sampling = False
scene.cycles.use_light_tree = False
scene.cycles.blur_glossy = 0.0
scene.cycles.pixel_filter_type = 'GAUSSIAN'
scene.cycles.sample_clamp_indirect = 0.0
scene.view_settings.view_transform = 'Standard'
bpy.context.view_layer.update()

# ---- added for rendering (the .blend has no active camera and no usable light): camera, sun
cam_auto = bpy.data.cameras.new('AutoCamera')
cam_auto.lens = 50.0
cam_auto.sensor_width = 36.0
cam_auto.clip_end = 1000.0
ob_auto_camera = bpy.data.objects.new('AutoCamera', cam_auto)
scene.collection.objects.link(ob_auto_camera)
ob_auto_camera.location = (33.2187, -39.7483, 40.9974)
ob_auto_camera.rotation_euler = (1.09748, -7.21219e-08, 0.694738)
scene.camera = ob_auto_camera
light_auto_sun = bpy.data.lights.new('AutoSun', 'SUN')
light_auto_sun.energy = 3.0
light_auto_sun.angle = 0.0523599
ob_auto_sun = bpy.data.objects.new('AutoSun', light_auto_sun)
scene.collection.objects.link(ob_auto_sun)
ob_auto_sun.rotation_euler = (0.872665, 0.174533, 0.523599)
bpy.context.view_layer.update()
